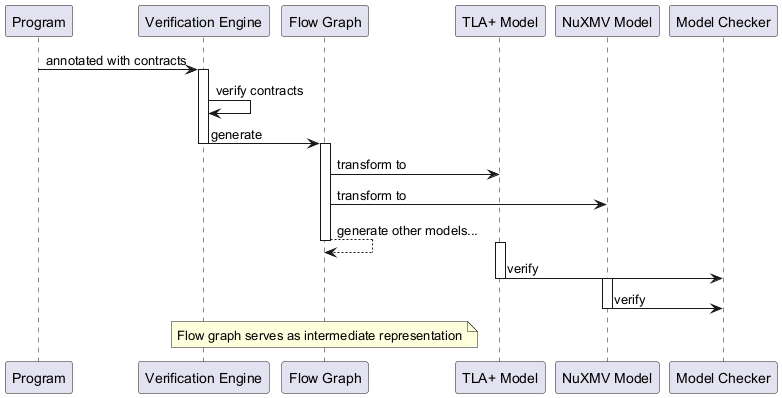

The diagram above was rendered by PlantUML. Its source (embedded in the PNG):
@startuml
participant "Program" as P
participant "Verification Engine" as V
participant "Flow Graph" as F
participant "TLA+ Model" as T
participant "NuXMV Model" as N
participant "Model Checker" as M

P -> V : annotated with contracts
activate V
V -> V : verify contracts
V -> F : generate
deactivate V
activate F
F -> T : transform to
F -> N : transform to
F --> F : generate other models...
deactivate F
activate T
T -> M : verify
deactivate T
activate N
N -> M : verify
deactivate N

note over F: Flow graph serves as intermediate representation

@enduml